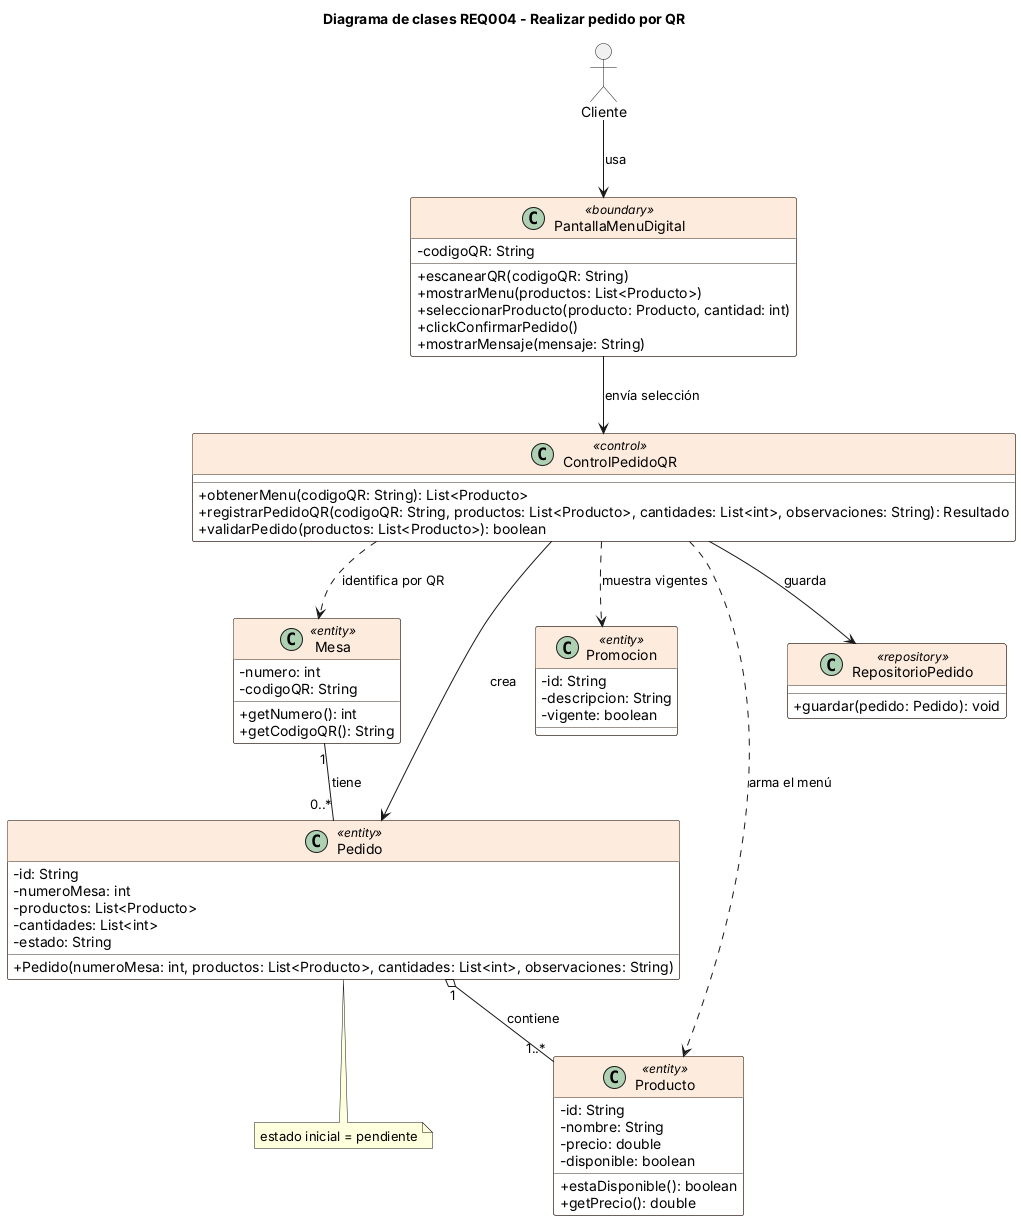

The diagram above was rendered by PlantUML. Its source (embedded in the PNG):
@startuml
/'
METADATOS DE TRAZABILIDAD
Requisito: REQ004 (RF-04 de la ERS) - Realizar pedido por QR
Caso de uso: CU 0-3 (Guía 1 y Guía 2)
Historia de usuario: REQ004 en MTZHU_G5_V1.xlsx
Jira: SCRUM-19 (Sprint 2)
Modelo de lenguaje usado: Claude (Anthropic), 11 de noviembre de 2026

Prompt: Actúa como un Analista de Software y Diseñador UML. Con base en el siguiente requisito atómico, genera el código PlantUML correspondiente a un Diagrama de Clases que modele la ontología básica de esta funcionalidad (frontera, controlador, entidades y persistencia desacoplada). Usa los nombres de las clases de análisis de la Guía 2 del proyecto Bocatto: PantallaMenuDigital, ControlPedidoQR, Pedido, Mesa, Producto, Promocion, RepositorioPedido.

Requisito Atómico: "El sistema de gestión de pedidos Bocatto deberá permitir al Cliente escanear el código QR de su mesa, ver el menú digital con precios y promociones vigentes, elegir productos y cantidades y confirmar el pedido, que queda en estado pendiente y se envía a cocina."
'/
title Diagrama de clases REQ004 - Realizar pedido por QR
allowmixing
skinparam classAttributeIconSize 0
skinparam shadowing false
skinparam class {
  BackgroundColor #FFFFFF
  BorderColor #3B2A20
  HeaderBackgroundColor #FDEBDD
}
actor Cliente
class "PantallaMenuDigital" <<boundary>> {
  - codigoQR: String
  + escanearQR(codigoQR: String)
  + mostrarMenu(productos: List<Producto>)
  + seleccionarProducto(producto: Producto, cantidad: int)
  + clickConfirmarPedido()
  + mostrarMensaje(mensaje: String)
}
class "ControlPedidoQR" <<control>> {
  + obtenerMenu(codigoQR: String): List<Producto>
  + registrarPedidoQR(codigoQR: String, productos: List<Producto>, cantidades: List<int>, observaciones: String): Resultado
  + validarPedido(productos: List<Producto>): boolean
}
class "Mesa" <<entity>> {
  - numero: int
  - codigoQR: String
  + getNumero(): int
  + getCodigoQR(): String
}
class "Producto" <<entity>> {
  - id: String
  - nombre: String
  - precio: double
  - disponible: boolean
  + estaDisponible(): boolean
  + getPrecio(): double
}
class "Promocion" <<entity>> {
  - id: String
  - descripcion: String
  - vigente: boolean
}
class "Pedido" <<entity>> {
  - id: String
  - numeroMesa: int
  - productos: List<Producto>
  - cantidades: List<int>
  - estado: String
  + Pedido(numeroMesa: int, productos: List<Producto>, cantidades: List<int>, observaciones: String)
}
class "RepositorioPedido" <<repository>> {
  + guardar(pedido: Pedido): void
}
Cliente --> PantallaMenuDigital : usa
PantallaMenuDigital --> ControlPedidoQR : envía selección
ControlPedidoQR ..> Mesa : identifica por QR
ControlPedidoQR ..> Producto : arma el menú
ControlPedidoQR ..> Promocion : muestra vigentes
ControlPedidoQR --> Pedido : crea
ControlPedidoQR --> RepositorioPedido : guarda
Pedido "1" o-- "1..*" Producto : contiene
Mesa "1" -- "0..*" Pedido : tiene
note bottom of Pedido : estado inicial = pendiente
@enduml